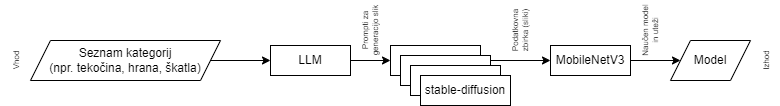

The diagram above was exported from draw.io. Its source (the exported page's mxGraphModel, read from the mxfile embedded in the PNG):
<mxGraphModel dx="2035" dy="647" grid="1" gridSize="10" guides="1" tooltips="1" connect="1" arrows="1" fold="1" page="1" pageScale="1" pageWidth="850" pageHeight="1100" math="0" shadow="0">
  <root>
    <mxCell id="0" />
    <mxCell id="1" parent="0" />
    <mxCell id="tjNHeiSsNj7p865hVfeZ-4" style="edgeStyle=orthogonalEdgeStyle;rounded=0;orthogonalLoop=1;jettySize=auto;html=1;" edge="1" parent="1" source="QNZhCxuGhtchbmdTFc9o-2" target="QNZhCxuGhtchbmdTFc9o-6">
      <mxGeometry relative="1" as="geometry" />
    </mxCell>
    <mxCell id="tjNHeiSsNj7p865hVfeZ-3" style="edgeStyle=orthogonalEdgeStyle;rounded=0;orthogonalLoop=1;jettySize=auto;html=1;exitX=1;exitY=0.5;exitDx=0;exitDy=0;entryX=0;entryY=0.5;entryDx=0;entryDy=0;" edge="1" parent="1" source="QNZhCxuGhtchbmdTFc9o-1" target="QNZhCxuGhtchbmdTFc9o-2">
      <mxGeometry relative="1" as="geometry" />
    </mxCell>
    <mxCell id="QNZhCxuGhtchbmdTFc9o-1" value="LLM" style="rounded=0;whiteSpace=wrap;html=1;" parent="1" vertex="1">
      <mxGeometry x="-80" y="215" width="80" height="30" as="geometry" />
    </mxCell>
    <mxCell id="QNZhCxuGhtchbmdTFc9o-2" value="" style="rounded=0;whiteSpace=wrap;html=1;" parent="1" vertex="1">
      <mxGeometry x="40" y="215" width="90" height="30" as="geometry" />
    </mxCell>
    <mxCell id="QNZhCxuGhtchbmdTFc9o-3" value="" style="rounded=0;whiteSpace=wrap;html=1;" parent="1" vertex="1">
      <mxGeometry x="50" y="225" width="90" height="30" as="geometry" />
    </mxCell>
    <mxCell id="QNZhCxuGhtchbmdTFc9o-4" value="" style="rounded=0;whiteSpace=wrap;html=1;" parent="1" vertex="1">
      <mxGeometry x="60" y="235" width="90" height="30" as="geometry" />
    </mxCell>
    <mxCell id="QNZhCxuGhtchbmdTFc9o-5" value="stable-diffusion" style="rounded=0;whiteSpace=wrap;html=1;" parent="1" vertex="1">
      <mxGeometry x="70" y="245" width="90" height="30" as="geometry" />
    </mxCell>
    <mxCell id="tjNHeiSsNj7p865hVfeZ-5" style="edgeStyle=orthogonalEdgeStyle;rounded=0;orthogonalLoop=1;jettySize=auto;html=1;exitX=1;exitY=0.5;exitDx=0;exitDy=0;" edge="1" parent="1" source="QNZhCxuGhtchbmdTFc9o-6" target="QNZhCxuGhtchbmdTFc9o-8">
      <mxGeometry relative="1" as="geometry" />
    </mxCell>
    <mxCell id="QNZhCxuGhtchbmdTFc9o-6" value="MobileNetV3" style="rounded=0;whiteSpace=wrap;html=1;" parent="1" vertex="1">
      <mxGeometry x="200" y="215" width="80" height="30" as="geometry" />
    </mxCell>
    <mxCell id="tjNHeiSsNj7p865hVfeZ-2" style="edgeStyle=orthogonalEdgeStyle;rounded=0;orthogonalLoop=1;jettySize=auto;html=1;exitX=1;exitY=0.5;exitDx=0;exitDy=0;" edge="1" parent="1" source="QNZhCxuGhtchbmdTFc9o-7" target="QNZhCxuGhtchbmdTFc9o-1">
      <mxGeometry relative="1" as="geometry" />
    </mxCell>
    <mxCell id="QNZhCxuGhtchbmdTFc9o-7" value="Seznam kategorij&lt;div&gt;(npr. tekočina, hrana, škatla)&lt;/div&gt;" style="shape=parallelogram;perimeter=parallelogramPerimeter;whiteSpace=wrap;html=1;fixedSize=1;" parent="1" vertex="1">
      <mxGeometry x="-320" y="210" width="190" height="40" as="geometry" />
    </mxCell>
    <mxCell id="QNZhCxuGhtchbmdTFc9o-8" value="Model" style="shape=parallelogram;perimeter=parallelogramPerimeter;whiteSpace=wrap;html=1;fixedSize=1;" parent="1" vertex="1">
      <mxGeometry x="320" y="210" width="80" height="40" as="geometry" />
    </mxCell>
    <mxCell id="QNZhCxuGhtchbmdTFc9o-9" value="&lt;font style=&quot;font-size: 8px;&quot;&gt;Vhod&lt;/font&gt;" style="text;html=1;align=center;verticalAlign=middle;whiteSpace=wrap;rounded=0;rotation=270;" parent="1" vertex="1">
      <mxGeometry x="-350" y="215" width="30" height="30" as="geometry" />
    </mxCell>
    <mxCell id="tjNHeiSsNj7p865hVfeZ-6" value="Prompti za generacijo slik" style="text;html=1;strokeColor=none;fillColor=none;align=center;verticalAlign=middle;whiteSpace=wrap;rounded=0;fontSize=8;direction=west;rotation=270;" vertex="1" parent="1">
      <mxGeometry x="-10" y="185" width="60" height="30" as="geometry" />
    </mxCell>
    <mxCell id="tjNHeiSsNj7p865hVfeZ-7" value="Podatkovna zbirka (sliki)" style="text;html=1;strokeColor=none;fillColor=none;align=center;verticalAlign=middle;whiteSpace=wrap;rounded=0;fontSize=8;direction=west;rotation=270;" vertex="1" parent="1">
      <mxGeometry x="140" y="185" width="60" height="30" as="geometry" />
    </mxCell>
    <mxCell id="tjNHeiSsNj7p865hVfeZ-8" value="Naučen model in uteži" style="text;html=1;strokeColor=none;fillColor=none;align=center;verticalAlign=middle;whiteSpace=wrap;rounded=0;fontSize=8;direction=west;rotation=270;" vertex="1" parent="1">
      <mxGeometry x="270" y="185" width="60" height="30" as="geometry" />
    </mxCell>
    <mxCell id="tjNHeiSsNj7p865hVfeZ-9" value="&lt;font style=&quot;font-size: 8px;&quot;&gt;Izhod&lt;/font&gt;" style="text;html=1;align=center;verticalAlign=middle;whiteSpace=wrap;rounded=0;rotation=270;" vertex="1" parent="1">
      <mxGeometry x="400" y="215" width="30" height="30" as="geometry" />
    </mxCell>
  </root>
</mxGraphModel>